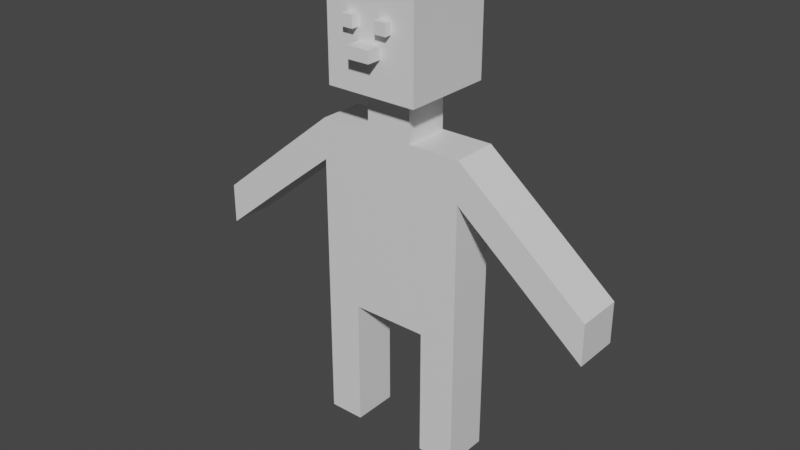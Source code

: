 # Source: StickFigurePrototyping.blend  (saved by Blender 2.91.10; exported with 4.5.12 LTS)
import bpy
from mathutils import Matrix  # noqa: F401  (used for matrix-valued properties, if any)

bpy.ops.wm.read_factory_settings(use_empty=True)
scene = bpy.context.scene
scene.name = 'Scene'

# ---- collections
col_collection = bpy.data.collections.new('Collection'); scene.collection.children.link(col_collection)

# ---- materials (node trees are filled in below, after node groups)
mat_material = bpy.data.materials.new('Material')
mat_material.alpha_threshold = 0.0
mat_material.use_transparent_shadow = False
mat_material.line_color = (0.0, 0.0, 0.0, 1.0)

# ---- material node trees
mat_material.use_nodes = True; mat_material.node_tree.nodes.clear()
_N = mat_material.node_tree.nodes; _L = mat_material.node_tree.links
n0 = _N.new('ShaderNodeOutputMaterial'); n0.name = 'Material Output'; n0.location = (300, 300)
n1 = _N.new('ShaderNodeBsdfPrincipled'); n1.name = 'Principled BSDF'; n1.location = (10, 300)
n1.distribution = 'GGX'
n1.subsurface_method = 'BURLEY'
n1.inputs[2].default_value = 0.4
n1.inputs[3].default_value = 1.45
n1.inputs[27].default_value = (0.0, 0.0, 0.0, 1.0)
n1.inputs[28].default_value = 1.0
_L.new(n1.outputs[0], n0.inputs[0])
n0.is_active_output = True

# ---- world
world_world = bpy.data.worlds.new('World'); scene.world = world_world
world_world.use_nodes = True; world_world.node_tree.nodes.clear()
_N = world_world.node_tree.nodes; _L = world_world.node_tree.links
n0 = _N.new('ShaderNodeOutputWorld'); n0.name = 'World Output'; n0.location = (300, 300)
n1 = _N.new('ShaderNodeBackground'); n1.name = 'Background'; n1.location = (10, 300)
n1.inputs[0].default_value = (0.05088, 0.05088, 0.05088, 1.0)
_L.new(n1.outputs[0], n0.inputs[0])
n0.is_active_output = True
world_world.color = (0.05088, 0.05088, 0.05088)
world_world.use_sun_shadow = False
world_world.sun_shadow_jitter_overblur = 0.0

# ---- meshes
me_cube = bpy.data.meshes.new('Cube')
me_cube.from_pydata([(-0.3329, 0.3329, 3.275), (-0.3329, 0.3329, 2.609), (-0.3329, -0.3329, 3.275), (-0.3329, -0.3329, 2.609), (-0.3329, 0.3329, 2.942), (-0.3329, -0.3329, 2.942), (-0.3329, -0.1665, 2.609), (-0.1665, -0.3329, 3.275), (-0.1665, 0.3329, 2.609), (-0.1665, -0.3329, 2.609), (-0.3329, 0.1665, 2.609), (-0.3329, 0.3329, 3.108), (-0.3329, -0.1665, 3.275), (-0.1665, 0.3329, 2.942), (-0.1665, -0.3329, 2.942), (-0.1665, -0.1665, 3.275), (-0.1665, 0.1665, 3.275), (-0.1665, -0.3329, 2.775), (-0.1665, 0.1665, 2.609), (-0.1665, -0.1665, 2.609), (-0.1665, 0.3329, 3.108), (-0.1665, 0.3329, 2.775), (-0.3329, 0.1665, 2.775), (-0.1665, 0.1665, 2.132), (-0.1665, -0.1665, 2.132), (-0.1665, -0.1665, 2.291), (-0.1665, -0.1665, 2.45), (-0.1665, 0.1665, 2.45), (-0.1665, 0.1665, 2.291), (-0.5421, -0.1665, 1.998), (-0.5421, -0.1665, 2.291), (-0.1665, 0.1665, 0.9605), (-0.1665, -0.1665, 0.9605), (-0.5421, 0.1665, 0.9605), (-0.9499, -0.1665, 1.96), (-1.48, 0.1665, 1.233), (-0.2816, 0.1665, 2.291), (-0.2816, -0.1665, 2.132), (-0.2816, 0.1665, 2.132), (-0.2816, 0.1665, 0.9605), (-0.5421, 0.1665, 0.01715), (-0.5421, -0.1665, 0.01715), (-0.2816, 0.1665, 0.01715), (-0.3329, -7.938e-08, 2.609), (-0.3329, -7.938e-08, 3.275), (-0.3329, -7.938e-08, 2.942), (-0.3329, -0.3329, 2.775), (-0.3329, 0.3329, 2.775), (-0.1665, 0.3329, 3.275), (-0.3329, -0.3329, 3.108), (-0.3329, 0.1665, 3.275), (-0.3329, -0.1665, 2.942), (-0.3329, 0.1665, 2.942), (-0.3329, -7.938e-08, 2.775), (-0.3329, -7.938e-08, 3.108), (-0.1665, -5.953e-08, 2.609), (-0.1665, -5.953e-08, 3.275), (-0.1665, -0.3329, 3.108), (-0.3329, 0.1665, 3.108), (-0.3329, -0.1665, 2.775), (-0.3329, -0.1665, 3.108), (-0.1665, -5.953e-08, 2.45), (-0.1665, -5.953e-08, 2.291), (-0.5421, -7.938e-08, 1.998), (-0.5421, 0.1665, 1.998), (-0.5421, 0.1665, 2.291), (-0.5421, -7.938e-08, 2.291), (-0.1665, -5.953e-08, 0.9605), (-0.5421, -7.938e-08, 0.9605), (-0.5421, -0.1665, 0.9605), (-0.9499, -7.938e-08, 1.96), (-0.9499, -7.938e-08, 1.668), (-0.9499, -0.1665, 1.668), (-0.9499, 0.1665, 1.96), (-0.9499, 0.1665, 1.668), (-1.48, -1.588e-07, 1.233), (-1.48, -0.1665, 1.233), (-1.48, 0.1665, 1.525), (-1.48, -1.588e-07, 1.525), (-1.48, -0.1665, 1.525), (-0.2816, -7.938e-08, 2.291), (-0.2816, -0.1665, 2.291), (-0.2816, -0.1665, 0.9605), (-0.2816, -7.938e-08, 0.9605), (-0.5421, -7.938e-08, 0.01715), (-0.2816, -0.1665, 0.01715), (-0.2816, -7.938e-08, 0.01715), (0.3329, 0.3329, 3.275), (0.3329, 0.3329, 2.609), (0.3329, -0.3329, 2.609), (-3.969e-08, -0.3329, 2.609), (0.3329, 0.3329, 2.942), (0.3329, -0.3329, 2.942), (-7.938e-08, 0.3329, 3.275), (-5.953e-08, 0.1665, 2.291), (0.3329, -0.3329, 2.775), (0.1665, -0.3329, 3.275), (0.3329, 0.1665, 2.609), (0.3329, 0.3329, 3.108), (0.3329, -0.3329, 3.108), (0.3329, -0.1665, 3.275), (0.3329, 0.1665, 2.942), (0.3329, -0.1665, 2.942), (-7.938e-08, 0.3329, 3.108), (-4.961e-08, -0.1665, 2.609), (-5.953e-08, 0.1665, 2.609), (-3.969e-08, -0.3329, 2.775), (0.1665, 0.1665, 3.275), (0.3329, 0.1665, 3.108), (-4.961e-08, -0.1665, 2.132), (0.1665, 0.1665, 2.132), (0.1665, -0.1665, 2.132), (-5.953e-08, 0.1665, 2.45), (0.1665, -0.1665, 2.291), (0.1665, -0.1665, 2.45), (-4.961e-08, -0.1665, 2.291), (-4.961e-08, -0.1665, 2.45), (0.1665, 0.1665, 2.291), (0.5421, 0.1665, 1.998), (0.5421, -0.1665, 2.291), (-4.961e-08, -0.1665, 0.9605), (-5.953e-08, 0.1665, 0.9605), (0.1665, -0.1665, 0.9605), (0.9499, 0.1665, 1.96), (0.9499, 0.1665, 1.668), (0.9499, -0.1665, 1.96), (1.48, 0.1665, 1.233), (1.48, -0.1665, 1.233), (1.48, -0.1665, 1.525), (1.48, 0.1665, 1.525), (0.2724, -0.1665, 2.291), (0.2724, 0.1665, 2.291), (0.2724, -0.1665, 0.9605), (0.2724, -0.1665, 0.01715), (0.3329, -0.3329, 3.275), (-7.938e-08, 0.3329, 2.609), (0.3329, -3.969e-08, 2.609), (-3.969e-08, -0.3329, 3.275), (0.3329, -3.969e-08, 3.275), (0.3329, -3.969e-08, 2.942), (-3.969e-08, -0.3329, 2.942), (-7.938e-08, 0.3329, 2.942), (-5.382e-08, -5.382e-08, 3.275), (0.3329, 0.3329, 2.775), (0.1665, 0.3329, 3.275), (0.1665, -0.3329, 2.609), (0.1665, 0.3329, 2.609), (0.3329, -0.1665, 2.609), (0.3329, 0.1665, 3.275), (0.3329, -3.969e-08, 2.775), (0.3329, -3.969e-08, 3.108), (0.1665, -0.3329, 2.942), (-3.969e-08, -0.3329, 3.108), (0.1665, -4.961e-08, 2.609), (0.1665, 0.3329, 2.942), (-7.938e-08, 0.3329, 2.775), (0.1665, -4.961e-08, 3.275), (-4.961e-08, -0.1665, 3.275), (-5.953e-08, 0.1665, 3.275), (0.1665, -0.1665, 3.275), (0.1665, 0.3329, 2.775), (0.1665, -0.1665, 2.609), (0.1665, 0.1665, 2.609), (0.1665, -0.3329, 3.108), (0.1665, -0.3329, 2.775), (0.3329, 0.1665, 2.775), (0.3329, -0.1665, 2.775), (0.3329, -0.1665, 3.108), (0.1665, 0.3329, 3.108), (-5.382e-08, -5.382e-08, 2.132), (-5.953e-08, 0.1665, 2.132), (0.1665, 0.1665, 2.45), (0.1665, -4.961e-08, 2.45), (0.1665, -4.961e-08, 2.291), (0.5421, -3.969e-08, 1.998), (0.5421, -0.1665, 1.998), (0.5421, 0.1665, 2.291), (0.5421, -3.969e-08, 2.291), (-5.382e-08, -5.382e-08, 0.9605), (0.1665, -4.961e-08, 0.9605), (0.1665, 0.1665, 0.9605), (0.5421, -3.969e-08, 0.9605), (0.5421, -0.1665, 0.9605), (0.5421, 0.1665, 0.9605), (0.9499, -0.1665, 1.668), (0.9499, 0.0, 1.96), (0.9499, 0.0, 1.668), (1.48, 0.0, 1.233), (1.48, 0.0, 1.525), (0.2724, -3.969e-08, 2.291), (0.2724, 0.1665, 2.132), (0.2724, -0.1665, 2.132), (0.2724, 0.1665, 0.9605), (0.2724, -3.969e-08, 0.9605), (0.5421, -3.969e-08, 0.01715), (0.5421, -0.1665, 0.01715), (0.5421, 0.1665, 0.01715), (0.2724, 0.1665, 0.01715), (0.2724, -3.969e-08, 0.01715), (-0.08621, -0.3329, 2.609), (-0.08621, -5.678e-08, 3.275), (-0.08621, -0.3329, 2.775), (-0.08621, 0.1665, 2.609), (-0.08621, -0.1665, 2.609), (-0.08621, 0.3329, 3.108), (-0.08621, -0.1665, 2.132), (-0.08621, 0.1665, 2.45), (-0.08621, 0.1665, 2.291), (-0.08621, -0.1665, 2.45), (-0.08621, -0.1665, 2.291), (-0.08621, -5.678e-08, 0.9605), (-0.08621, 0.1665, 0.9605), (-0.08621, -0.1665, 0.9605), (-0.08621, -0.3329, 3.108), (-0.08621, 0.3329, 3.275), (-0.08621, 0.3329, 2.942), (-0.08621, -0.3329, 3.275), (-0.08621, 0.3329, 2.609), (-0.08621, -0.3329, 2.942), (-0.08621, -0.1665, 3.275), (-0.08621, 0.1665, 3.275), (-0.08621, 0.3329, 2.775), (-0.08621, 0.1665, 2.132), (0.08323, -5.171e-08, 3.275), (0.08323, -0.1665, 2.132), (0.08323, 0.1665, 2.291), (0.08323, -0.1665, 2.45), (0.08323, -0.1665, 2.291), (0.08323, -5.171e-08, 0.9605), (0.08323, -0.1665, 0.9605), (0.08323, 0.3329, 2.609), (0.08323, -0.3329, 2.942), (0.08323, 0.3329, 2.942), (0.08323, -0.1665, 3.275), (0.08323, 0.3329, 2.775), (0.08323, -0.3329, 3.108), (0.08323, -0.3329, 2.609), (0.08323, 0.3329, 3.275), (0.08323, -0.3329, 3.275), (0.08323, 0.1665, 3.275), (0.08323, -0.3329, 2.775), (0.08323, 0.1665, 2.609), (0.08323, -0.1665, 2.609), (0.08323, 0.3329, 3.108), (0.08323, 0.1665, 2.132), (0.08323, 0.1665, 2.45), (0.08323, 0.1665, 0.9605), (-0.3329, 0.3329, 3.025), (-0.3329, -7.938e-08, 3.025), (-0.1665, 0.3329, 3.025), (-3.969e-08, -0.3329, 3.025), (-0.3329, 0.1665, 3.025), (-0.3329, -0.1665, 3.025), (0.3329, 0.3329, 3.025), (0.3329, -0.3329, 3.025), (0.3329, -3.969e-08, 3.025), (0.3329, 0.1665, 3.025), (0.1665, -0.3329, 3.025), (0.1665, 0.3329, 3.025), (-0.3329, -0.3329, 3.025), (-7.938e-08, 0.3329, 3.025), (-0.1665, -0.3329, 3.025), (0.3329, -0.1665, 3.025), (-0.08621, -0.3329, 3.025), (-0.08621, 0.3329, 3.025), (0.08323, -0.3329, 3.025), (0.08323, 0.3329, 3.025), (-0.3329, -7.938e-08, 2.859), (-0.1665, -0.3329, 2.859), (-0.1665, 0.3329, 2.859), (-7.938e-08, 0.3329, 2.859), (-0.3329, -0.1665, 2.859), (0.3329, -0.3329, 2.859), (0.3329, -3.969e-08, 2.859), (0.1665, 0.3329, 2.859), (0.1665, -0.3329, 2.859), (-0.3329, 0.3329, 2.859), (-0.3329, -0.3329, 2.859), (-3.969e-08, -0.3329, 2.859), (-0.3329, 0.1665, 2.859), (0.3329, 0.3329, 2.859), (0.3329, -0.1665, 2.859), (0.3329, 0.1665, 2.859), (-0.08621, -0.3329, 2.859), (-0.08621, 0.3329, 2.859), (0.08323, 0.3329, 2.859), (0.08323, -0.3329, 2.859), (-0.1665, -0.3329, 3.108), (0.1665, -0.3329, 3.108), (-0.08621, -0.3329, 3.108), (0.08323, -0.3329, 3.108), (0.1665, -0.3329, 3.025), (-0.1665, -0.3329, 3.025), (-0.08621, -0.3329, 3.025), (0.08323, -0.3329, 3.025), (-0.1665, -0.3873, 3.108), (0.1665, -0.3873, 3.108), (-0.08621, -0.3873, 3.108), (0.08323, -0.3873, 3.108), (0.1665, -0.3873, 3.025), (-0.1665, -0.3873, 3.025), (-0.08621, -0.3873, 3.025), (0.08323, -0.3873, 3.025), (-3.969e-08, -0.442, 2.942), (-0.08621, -0.442, 2.942), (0.08323, -0.442, 2.942), (-3.969e-08, -0.442, 2.859), (-0.08621, -0.442, 2.859), (0.08323, -0.442, 2.859)], [], [(57, 7, 2, 49), (58, 50, 0, 11), (279, 52, 4, 276), (60, 12, 44, 54), (284, 215, 141, 270), (204, 214, 93, 103), (202, 217, 135, 105), (268, 14, 5, 277), (220, 200, 142, 158), (219, 216, 137, 157), (200, 219, 157, 142), (44, 12, 15, 56), (12, 2, 7, 15), (214, 220, 158, 93), (0, 50, 16, 48), (50, 44, 56, 16), (9, 17, 46, 3), (199, 201, 17, 9), (283, 218, 14, 268), (209, 25, 24, 205), (43, 10, 18, 55), (10, 1, 8, 18), (199, 203, 104, 90), (3, 6, 19, 9), (6, 43, 55, 19), (264, 204, 103, 260), (247, 11, 20, 249), (11, 0, 48, 20), (217, 221, 155, 135), (1, 47, 21, 8), (276, 4, 13, 269), (259, 49, 60, 252), (49, 2, 12, 60), (6, 59, 53, 43), (3, 46, 59, 6), (277, 5, 51, 271), (10, 22, 47, 1), (43, 53, 22, 10), (267, 45, 52, 279), (251, 58, 11, 247), (80, 36, 65, 66), (261, 57, 49, 259), (235, 265, 294, 290), (213, 216, 7, 57), (37, 29, 69, 82), (205, 24, 32, 212), (81, 80, 66, 30), (207, 94, 170, 222), (202, 105, 112, 206), (206, 112, 94, 207), (55, 18, 27, 61), (61, 27, 28, 62), (19, 55, 61, 26), (26, 61, 62, 25), (203, 19, 26, 208), (208, 26, 25, 209), (29, 30, 34, 72), (30, 66, 70, 34), (37, 81, 30, 29), (36, 38, 64, 65), (29, 63, 68, 69), (212, 210, 178, 120), (210, 211, 121, 178), (33, 39, 42, 40), (68, 33, 40, 84), (222, 170, 121, 211), (63, 64, 33, 68), (38, 23, 31, 39), (63, 29, 72, 71), (66, 65, 73, 70), (65, 64, 74, 73), (64, 63, 71, 74), (72, 34, 79, 76), (34, 70, 78, 79), (78, 77, 35, 75), (71, 72, 76, 75), (70, 73, 77, 78), (73, 74, 35, 77), (74, 71, 75, 35), (64, 38, 39, 33), (31, 67, 83, 39), (67, 32, 82, 83), (28, 23, 38, 36), (24, 25, 81, 37), (25, 62, 80, 81), (24, 37, 82, 32), (62, 28, 36, 80), (86, 85, 41, 84), (42, 86, 84, 40), (39, 83, 86, 42), (69, 68, 84, 41), (82, 69, 41, 85), (58, 54, 44, 50), (251, 248, 54, 58), (267, 271, 51, 45), (248, 252, 60, 54), (78, 75, 76, 79), (82, 85, 86, 83), (163, 99, 134, 96), (108, 98, 87, 148), (282, 280, 91, 101), (281, 273, 139, 102), (167, 150, 138, 100), (243, 103, 93, 237), (241, 105, 135, 230), (275, 272, 92, 151), (239, 158, 142, 223), (233, 157, 137, 238), (138, 156, 159, 100), (100, 159, 96, 134), (237, 93, 158, 239), (87, 144, 107, 148), (148, 107, 156, 138), (145, 89, 95, 164), (236, 145, 164, 240), (286, 275, 151, 231), (227, 224, 111, 113), (136, 153, 162, 97), (97, 162, 146, 88), (236, 90, 104, 242), (89, 145, 161, 147), (266, 260, 103, 243), (253, 258, 168, 98), (98, 168, 144, 87), (88, 146, 160, 143), (280, 274, 154, 91), (262, 255, 150, 167), (254, 262, 167, 99), (99, 167, 100, 134), (89, 147, 166, 95), (272, 281, 102, 92), (97, 88, 143, 165), (136, 97, 165, 149), (273, 282, 101, 139), (256, 253, 98, 108), (255, 256, 108, 150), (150, 108, 148, 138), (189, 177, 176, 131), (257, 254, 99, 163), (235, 163, 96, 238), (191, 132, 182, 175), (224, 229, 122, 111), (130, 119, 177, 189), (225, 244, 170, 94), (241, 245, 112, 105), (245, 225, 94, 112), (172, 173, 117, 171), (161, 114, 172, 153), (114, 113, 173, 172), (242, 226, 114, 161), (226, 227, 113, 114), (175, 184, 125, 119), (119, 125, 185, 177), (191, 175, 119, 130), (131, 176, 118, 190), (169, 178, 120, 109), (229, 120, 178, 228), (228, 178, 121, 246), (244, 246, 121, 170), (170, 121, 178, 169), (174, 181, 183, 118), (190, 192, 180, 110), (174, 186, 184, 175), (177, 185, 123, 176), (176, 123, 124, 118), (118, 124, 186, 174), (184, 127, 128, 125), (125, 128, 188, 185), (128, 127, 187, 188), (188, 187, 126, 129), (186, 187, 127, 184), (185, 188, 129, 123), (123, 129, 126, 124), (124, 126, 187, 186), (118, 183, 192, 190), (179, 193, 132, 122), (117, 131, 190, 110), (111, 191, 130, 113), (113, 130, 189, 173), (111, 122, 132, 191), (173, 189, 131, 117), (198, 194, 195, 133), (132, 133, 195, 182), (193, 198, 133, 132), (233, 223, 142, 157), (230, 234, 160, 146), (285, 232, 154, 274), (136, 147, 161, 153), (265, 235, 152, 250), (136, 149, 166, 147), (162, 153, 172, 171), (181, 182, 195, 194), (174, 175, 182, 181), (179, 180, 192, 193), (198, 197, 196, 194), (183, 181, 194, 196), (192, 183, 196, 197), (193, 192, 197, 198), (23, 222, 211, 31), (67, 31, 211, 210), (32, 67, 210, 212), (116, 208, 209, 115), (104, 203, 208, 116), (27, 206, 207, 28), (18, 202, 206, 27), (28, 207, 222, 23), (109, 205, 212, 120), (152, 137, 216, 213), (250, 152, 213, 263), (8, 21, 221, 217), (249, 20, 204, 264), (9, 19, 203, 199), (115, 209, 205, 109), (140, 218, 304, 303), (90, 106, 201, 199), (48, 16, 220, 214), (56, 15, 219, 200), (15, 7, 216, 219), (16, 56, 200, 220), (18, 8, 217, 202), (20, 48, 214, 204), (269, 13, 215, 284), (213, 57, 287, 289), (270, 141, 232, 285), (135, 155, 234, 230), (159, 156, 223, 233), (110, 180, 246, 244), (179, 228, 246, 180), (122, 229, 228, 179), (116, 115, 227, 226), (104, 116, 226, 242), (171, 117, 225, 245), (162, 171, 245, 241), (117, 110, 244, 225), (109, 120, 229, 224), (152, 235, 238, 137), (258, 266, 243, 168), (145, 236, 242, 161), (115, 109, 224, 227), (286, 231, 305, 308), (90, 236, 240, 106), (144, 237, 239, 107), (159, 233, 238, 96), (107, 239, 223, 156), (162, 241, 230, 146), (168, 243, 237, 144), (154, 232, 266, 258), (151, 257, 265, 231), (13, 249, 264, 215), (140, 250, 263, 218), (231, 265, 250, 140), (151, 92, 254, 257), (139, 101, 256, 255), (101, 91, 253, 256), (92, 102, 262, 254), (102, 139, 255, 262), (91, 154, 258, 253), (232, 141, 260, 266), (45, 51, 252, 248), (52, 45, 248, 251), (218, 263, 261, 14), (14, 261, 259, 5), (52, 251, 247, 4), (5, 259, 252, 51), (4, 247, 249, 13), (215, 264, 260, 141), (106, 240, 286, 278), (155, 270, 285, 234), (21, 269, 284, 221), (106, 278, 283, 201), (234, 285, 274, 160), (149, 165, 282, 273), (95, 166, 281, 272), (143, 160, 274, 280), (240, 164, 275, 286), (164, 95, 272, 275), (166, 149, 273, 281), (165, 143, 280, 282), (53, 59, 271, 267), (53, 267, 279, 22), (46, 277, 271, 59), (47, 276, 269, 21), (201, 283, 268, 17), (17, 268, 277, 46), (221, 284, 270, 155), (22, 279, 276, 47), (288, 290, 298, 296), (287, 292, 300, 295), (263, 213, 289, 293), (57, 261, 292, 287), (261, 263, 293, 292), (265, 257, 291, 294), (257, 163, 288, 291), (163, 235, 290, 288), (301, 297, 295, 300), (299, 296, 298, 302), (294, 291, 299, 302), (293, 289, 297, 301), (291, 288, 296, 299), (289, 287, 295, 297), (292, 293, 301, 300), (290, 294, 302, 298), (306, 303, 304, 307), (306, 308, 305, 303), (278, 286, 308, 306), (231, 140, 303, 305), (218, 283, 307, 304), (283, 278, 306, 307)])
_uv = me_cube.uv_layers.new(name='UVMap')
_uv.uv.foreach_set('vector', [0.5625, 0.1875, 0.625, 0.1875, 0.625, 0.25, 0.5625, 0.25, 0.5625, 0.4375, 0.625, 0.4375, 0.625, 0.5, 0.5625, 0.5, 0.4688, 0.4375, 0.5, 0.4375, 0.5, 0.5, 0.4688, 0.5, 0.5625, 0.3125, 0.625, 0.3125, 0.625, 0.375, 0.5625, 0.375, 0.4688, 0.5926, 0.5, 0.5926, 0.5, 0.625, 0.4688, 0.625, 0.5625, 0.5926, 0.625, 0.5926, 0.625, 0.625, 0.5625, 0.625, 0.3125, 0.5926, 0.375, 0.5926, 0.375, 0.625, 0.3125, 0.625, 0.4688, 0.1875, 0.5, 0.1875, 0.5, 0.25, 0.4688, 0.25, 0.6875, 0.5926, 0.75, 0.5926, 0.75, 0.625, 0.6875, 0.625, 0.8125, 0.5926, 0.875, 0.5926, 0.875, 0.625, 0.8125, 0.625, 0.75, 0.5926, 0.8125, 0.5926, 0.8125, 0.625, 0.75, 0.625, 0.75, 0.5, 0.8125, 0.5, 0.8125, 0.5625, 0.75, 0.5625, 0.8125, 0.5, 0.875, 0.5, 0.875, 0.5625, 0.8125, 0.5625, 0.625, 0.5926, 0.6875, 0.5926, 0.6875, 0.625, 0.625, 0.625, 0.625, 0.5, 0.6875, 0.5, 0.6875, 0.5625, 0.625, 0.5625, 0.6875, 0.5, 0.75, 0.5, 0.75, 0.5625, 0.6875, 0.5625, 0.375, 0.1875, 0.4375, 0.1875, 0.4375, 0.25, 0.375, 0.25, 0.375, 0.1574, 0.4375, 0.1574, 0.4375, 0.1875, 0.375, 0.1875, 0.4688, 0.1574, 0.5, 0.1574, 0.5, 0.1875, 0.4688, 0.1875, 0.1875, 0.5926, 0.1875, 0.5625, 0.1875, 0.5625, 0.1875, 0.5926, 0.25, 0.5, 0.3125, 0.5, 0.3125, 0.5625, 0.25, 0.5625, 0.3125, 0.5, 0.375, 0.5, 0.375, 0.5625, 0.3125, 0.5625, 0.125, 0.5926, 0.1875, 0.5926, 0.1875, 0.625, 0.125, 0.625, 0.125, 0.5, 0.1875, 0.5, 0.1875, 0.5625, 0.125, 0.5625, 0.1875, 0.5, 0.25, 0.5, 0.25, 0.5625, 0.1875, 0.5625, 0.5312, 0.5926, 0.5625, 0.5926, 0.5625, 0.625, 0.5312, 0.625, 0.5312, 0.5, 0.5625, 0.5, 0.5625, 0.5625, 0.5312, 0.5625, 0.5625, 0.5, 0.625, 0.5, 0.625, 0.5625, 0.5625, 0.5625, 0.375, 0.5926, 0.4375, 0.5926, 0.4375, 0.625, 0.375, 0.625, 0.375, 0.5, 0.4375, 0.5, 0.4375, 0.5625, 0.375, 0.5625, 0.4688, 0.5, 0.5, 0.5, 0.5, 0.5625, 0.4688, 0.5625, 0.5312, 0.25, 0.5625, 0.25, 0.5625, 0.3125, 0.5312, 0.3125, 0.5625, 0.25, 0.625, 0.25, 0.625, 0.3125, 0.5625, 0.3125, 0.375, 0.3125, 0.4375, 0.3125, 0.4375, 0.375, 0.375, 0.375, 0.375, 0.25, 0.4375, 0.25, 0.4375, 0.3125, 0.375, 0.3125, 0.4688, 0.25, 0.5, 0.25, 0.5, 0.3125, 0.4688, 0.3125, 0.375, 0.4375, 0.4375, 0.4375, 0.4375, 0.5, 0.375, 0.5, 0.375, 0.375, 0.4375, 0.375, 0.4375, 0.4375, 0.375, 0.4375, 0.4688, 0.375, 0.5, 0.375, 0.5, 0.4375, 0.4688, 0.4375, 0.5312, 0.4375, 0.5625, 0.4375, 0.5625, 0.5, 0.5312, 0.5, 0.25, 0.5625, 0.3125, 0.5625, 0.3125, 0.5625, 0.25, 0.5625, 0.5312, 0.1875, 0.5625, 0.1875, 0.5625, 0.25, 0.5312, 0.25, 0.5625, 0.5938, 0.5312, 0.5938, 0.5312, 0.5938, 0.5625, 0.5938, 0.5625, 0.1574, 0.625, 0.1574, 0.625, 0.1875, 0.5625, 0.1875, 0.1875, 0.5625, 0.1875, 0.5625, 0.1875, 0.5625, 0.1875, 0.5625, 0.1875, 0.5926, 0.1875, 0.5625, 0.1875, 0.5625, 0.1875, 0.5926, 0.1875, 0.5625, 0.25, 0.5625, 0.25, 0.5625, 0.1875, 0.5625, 0.3125, 0.5926, 0.3125, 0.625, 0.3125, 0.625, 0.3125, 0.5926, 0.3125, 0.5926, 0.3125, 0.625, 0.3125, 0.625, 0.3125, 0.5926, 0.3125, 0.5926, 0.3125, 0.625, 0.3125, 0.625, 0.3125, 0.5926, 0.25, 0.5625, 0.3125, 0.5625, 0.3125, 0.5625, 0.25, 0.5625, 0.25, 0.5625, 0.3125, 0.5625, 0.3125, 0.5625, 0.25, 0.5625, 0.1875, 0.5625, 0.25, 0.5625, 0.25, 0.5625, 0.1875, 0.5625, 0.1875, 0.5625, 0.25, 0.5625, 0.25, 0.5625, 0.1875, 0.5625, 0.1875, 0.5926, 0.1875, 0.5625, 0.1875, 0.5625, 0.1875, 0.5926, 0.1875, 0.5926, 0.1875, 0.5625, 0.1875, 0.5625, 0.1875, 0.5926, 0.1875, 0.5625, 0.1875, 0.5625, 0.1875, 0.5625, 0.1875, 0.5625, 0.1875, 0.5625, 0.25, 0.5625, 0.25, 0.5625, 0.1875, 0.5625, 0.1875, 0.5625, 0.1875, 0.5625, 0.1875, 0.5625, 0.1875, 0.5625, 0.3125, 0.5625, 0.3125, 0.5625, 0.3125, 0.5625, 0.3125, 0.5625, 0.1875, 0.5625, 0.25, 0.5625, 0.25, 0.5625, 0.1875, 0.5625, 0.1875, 0.5926, 0.25, 0.5926, 0.25, 0.625, 0.1875, 0.625, 0.25, 0.5926, 0.3125, 0.5926, 0.3125, 0.625, 0.25, 0.625, 0.3125, 0.5625, 0.3125, 0.5625, 0.3125, 0.5625, 0.3125, 0.5625, 0.25, 0.5625, 0.3125, 0.5625, 0.3125, 0.5625, 0.25, 0.5625, 0.3125, 0.5926, 0.3125, 0.625, 0.3125, 0.625, 0.3125, 0.5926, 0.25, 0.5625, 0.3125, 0.5625, 0.3125, 0.5625, 0.25, 0.5625, 0.3125, 0.5625, 0.3125, 0.5625, 0.3125, 0.5625, 0.3125, 0.5625, 0.25, 0.5625, 0.1875, 0.5625, 0.1875, 0.5625, 0.25, 0.5625, 0.25, 0.5625, 0.3125, 0.5625, 0.3125, 0.5625, 0.25, 0.5625, 0.3125, 0.5625, 0.3125, 0.5625, 0.3125, 0.5625, 0.3125, 0.5625, 0.3125, 0.5625, 0.25, 0.5625, 0.25, 0.5625, 0.3125, 0.5625, 0.1875, 0.5625, 0.1875, 0.5625, 0.1875, 0.5625, 0.1875, 0.5625, 0.1875, 0.5625, 0.25, 0.5625, 0.25, 0.5625, 0.1875, 0.5625, 0.25, 0.5625, 0.3125, 0.5625, 0.3125, 0.5625, 0.25, 0.5625, 0.25, 0.5625, 0.1875, 0.5625, 0.1875, 0.5625, 0.25, 0.5625, 0.25, 0.5625, 0.3125, 0.5625, 0.3125, 0.5625, 0.25, 0.5625, 0.3125, 0.5625, 0.3125, 0.5625, 0.3125, 0.5625, 0.3125, 0.5625, 0.3125, 0.5625, 0.25, 0.5625, 0.25, 0.5625, 0.3125, 0.5625, 0.3125, 0.5625, 0.3125, 0.5625, 0.3125, 0.5625, 0.3125, 0.5625, 0.3125, 0.5625, 0.25, 0.5625, 0.25, 0.5625, 0.3125, 0.5625, 0.25, 0.5625, 0.1875, 0.5625, 0.1875, 0.5625, 0.25, 0.5625, 0.3125, 0.5625, 0.3125, 0.5625, 0.3125, 0.5625, 0.3125, 0.5625, 0.1875, 0.5625, 0.1875, 0.5625, 0.1875, 0.5625, 0.1875, 0.5625, 0.1875, 0.5625, 0.25, 0.5625, 0.25, 0.5625, 0.1875, 0.5625, 0.1875, 0.5625, 0.1875, 0.5625, 0.1875, 0.5625, 0.1875, 0.5625, 0.25, 0.5625, 0.3125, 0.5625, 0.3125, 0.5625, 0.25, 0.5625, 0.25, 0.5625, 0.1875, 0.5625, 0.1875, 0.5625, 0.25, 0.5625, 0.3125, 0.5625, 0.25, 0.5625, 0.25, 0.5625, 0.3125, 0.5625, 0.3125, 0.5625, 0.25, 0.5625, 0.25, 0.5625, 0.3125, 0.5625, 0.1875, 0.5625, 0.25, 0.5625, 0.25, 0.5625, 0.1875, 0.5625, 0.1875, 0.5625, 0.1875, 0.5625, 0.1875, 0.5625, 0.1875, 0.5625, 0.5625, 0.3125, 0.5625, 0.375, 0.625, 0.375, 0.625, 0.3125, 0.5312, 0.3125, 0.5312, 0.375, 0.5625, 0.375, 0.5625, 0.3125, 0.4688, 0.375, 0.4688, 0.4375, 0.5, 0.4375, 0.5, 0.375, 0.5312, 0.375, 0.5312, 0.4375, 0.5625, 0.4375, 0.5625, 0.375, 0.25, 0.5625, 0.25, 0.5625, 0.3125, 0.5625, 0.3125, 0.5625, 0.3125, 0.5625, 0.3125, 0.5625, 0.25, 0.5625, 0.25, 0.5625, 0.5625, 0.1875, 0.5625, 0.25, 0.625, 0.25, 0.625, 0.1875, 0.5625, 0.4375, 0.5625, 0.5, 0.625, 0.5, 0.625, 0.4375, 0.4688, 0.4375, 0.4688, 0.5, 0.5, 0.5, 0.5, 0.4375, 0.4688, 0.3125, 0.4688, 0.375, 0.5, 0.375, 0.5, 0.3125, 0.5625, 0.3125, 0.5625, 0.375, 0.625, 0.375, 0.625, 0.3125, 0.5625, 0.5938, 0.5625, 0.625, 0.625, 0.625, 0.625, 0.5938, 0.3125, 0.5938, 0.3125, 0.625, 0.375, 0.625, 0.375, 0.5938, 0.4688, 0.1875, 0.4688, 0.25, 0.5, 0.25, 0.5, 0.1875, 0.6875, 0.5937, 0.6875, 0.625, 0.75, 0.625, 0.75, 0.5938, 0.8125, 0.5938, 0.8125, 0.625, 0.875, 0.625, 0.875, 0.5938, 0.75, 0.5, 0.75, 0.5625, 0.8125, 0.5625, 0.8125, 0.5, 0.8125, 0.5, 0.8125, 0.5625, 0.875, 0.5625, 0.875, 0.5, 0.625, 0.5938, 0.625, 0.625, 0.6875, 0.625, 0.6875, 0.5937, 0.625, 0.5, 0.625, 0.5625, 0.6875, 0.5625, 0.6875, 0.5, 0.6875, 0.5, 0.6875, 0.5625, 0.75, 0.5625, 0.75, 0.5, 0.375, 0.1875, 0.375, 0.25, 0.4375, 0.25, 0.4375, 0.1875, 0.375, 0.1562, 0.375, 0.1875, 0.4375, 0.1875, 0.4375, 0.1562, 0.4688, 0.1562, 0.4688, 0.1875, 0.5, 0.1875, 0.5, 0.1562, 0.1875, 0.5938, 0.1875, 0.5938, 0.1875, 0.5625, 0.1875, 0.5625, 0.25, 0.5, 0.25, 0.5625, 0.3125, 0.5625, 0.3125, 0.5, 0.3125, 0.5, 0.3125, 0.5625, 0.375, 0.5625, 0.375, 0.5, 0.125, 0.5938, 0.125, 0.625, 0.1875, 0.625, 0.1875, 0.5938, 0.125, 0.5, 0.125, 0.5625, 0.1875, 0.5625, 0.1875, 0.5, 0.5312, 0.5938, 0.5312, 0.625, 0.5625, 0.625, 0.5625, 0.5938, 0.5312, 0.5, 0.5312, 0.5625, 0.5625, 0.5625, 0.5625, 0.5, 0.5625, 0.5, 0.5625, 0.5625, 0.625, 0.5625, 0.625, 0.5, 0.375, 0.5, 0.375, 0.5625, 0.4375, 0.5625, 0.4375, 0.5, 0.4688, 0.5, 0.4688, 0.5625, 0.5, 0.5625, 0.5, 0.5, 0.5312, 0.3125, 0.5312, 0.375, 0.5625, 0.375, 0.5625, 0.3125, 0.5312, 0.25, 0.5312, 0.3125, 0.5625, 0.3125, 0.5625, 0.25, 0.5625, 0.25, 0.5625, 0.3125, 0.625, 0.3125, 0.625, 0.25, 0.375, 0.25, 0.375, 0.3125, 0.4375, 0.3125, 0.4375, 0.25, 0.4688, 0.25, 0.4688, 0.3125, 0.5, 0.3125, 0.5, 0.25, 0.375, 0.4375, 0.375, 0.5, 0.4375, 0.5, 0.4375, 0.4375, 0.375, 0.375, 0.375, 0.4375, 0.4375, 0.4375, 0.4375, 0.375, 0.4688, 0.375, 0.4688, 0.4375, 0.5, 0.4375, 0.5, 0.375, 0.5312, 0.4375, 0.5312, 0.5, 0.5625, 0.5, 0.5625, 0.4375, 0.5312, 0.375, 0.5312, 0.4375, 0.5625, 0.4375, 0.5625, 0.375, 0.5625, 0.375, 0.5625, 0.4375, 0.625, 0.4375, 0.625, 0.375, 0.25, 0.5625, 0.25, 0.5625, 0.3125, 0.5625, 0.3125, 0.5625, 0.5312, 0.1875, 0.5312, 0.25, 0.5625, 0.25, 0.5625, 0.1875, 0.5625, 0.1562, 0.5625, 0.1875, 0.625, 0.1875, 0.625, 0.1562, 0.1875, 0.5625, 0.1875, 0.5625, 0.1875, 0.5625, 0.1875, 0.5625, 0.1875, 0.5938, 0.1875, 0.5938, 0.1875, 0.5625, 0.1875, 0.5625, 0.1875, 0.5625, 0.1875, 0.5625, 0.25, 0.5625, 0.25, 0.5625, 0.3125, 0.5938, 0.3125, 0.5938, 0.3125, 0.625, 0.3125, 0.625, 0.3125, 0.5938, 0.3125, 0.5938, 0.3125, 0.625, 0.3125, 0.625, 0.3125, 0.5938, 0.3125, 0.5938, 0.3125, 0.625, 0.3125, 0.625, 0.25, 0.5625, 0.25, 0.5625, 0.3125, 0.5625, 0.3125, 0.5625, 0.1875, 0.5625, 0.1875, 0.5625, 0.25, 0.5625, 0.25, 0.5625, 0.1875, 0.5625, 0.1875, 0.5625, 0.25, 0.5625, 0.25, 0.5625, 0.1875, 0.5938, 0.1875, 0.5938, 0.1875, 0.5625, 0.1875, 0.5625, 0.1875, 0.5938, 0.1875, 0.5938, 0.1875, 0.5625, 0.1875, 0.5625, 0.1875, 0.5625, 0.1875, 0.5625, 0.1875, 0.5625, 0.1875, 0.5625, 0.1875, 0.5625, 0.1875, 0.5625, 0.25, 0.5625, 0.25, 0.5625, 0.1875, 0.5625, 0.1875, 0.5625, 0.1875, 0.5625, 0.1875, 0.5625, 0.3125, 0.5625, 0.3125, 0.5625, 0.3125, 0.5625, 0.3125, 0.5625, 0.0, 0.0, 0.0, 0.0, 0.0, 0.0, 0.0, 0.0, 0.1875, 0.5938, 0.1875, 0.625, 0.25, 0.625, 0.25, 0.5938, 0.25, 0.5938, 0.25, 0.625, 0.3125, 0.625, 0.3125, 0.5938, 0.3125, 0.5938, 0.3125, 0.5938, 0.3125, 0.625, 0.3125, 0.625, 0.0, 0.0, 0.0, 0.0, 0.0, 0.0, 0.0, 0.0, 0.25, 0.5625, 0.25, 0.5625, 0.3125, 0.5625, 0.3125, 0.5625, 0.3125, 0.5625, 0.3125, 0.5625, 0.3125, 0.5625, 0.3125, 0.5625, 0.25, 0.5625, 0.25, 0.5625, 0.1875, 0.5625, 0.1875, 0.5625, 0.25, 0.5625, 0.25, 0.5625, 0.3125, 0.5625, 0.3125, 0.5625, 0.3125, 0.5625, 0.3125, 0.5625, 0.3125, 0.5625, 0.3125, 0.5625, 0.3125, 0.5625, 0.3125, 0.5625, 0.25, 0.5625, 0.25, 0.5625, 0.1875, 0.5625, 0.1875, 0.5625, 0.1875, 0.5625, 0.1875, 0.5625, 0.1875, 0.5625, 0.1875, 0.5625, 0.25, 0.5625, 0.25, 0.5625, 0.1875, 0.5625, 0.1875, 0.5625, 0.25, 0.5625, 0.25, 0.5625, 0.25, 0.5625, 0.25, 0.5625, 0.3125, 0.5625, 0.3125, 0.5625, 0.25, 0.5625, 0.25, 0.5625, 0.1875, 0.5625, 0.1875, 0.5625, 0.25, 0.5625, 0.25, 0.5625, 0.3125, 0.5625, 0.3125, 0.5625, 0.3125, 0.5625, 0.3125, 0.5625, 0.3125, 0.5625, 0.3125, 0.5625, 0.3125, 0.5625, 0.3125, 0.5625, 0.25, 0.5625, 0.25, 0.5625, 0.3125, 0.5625, 0.3125, 0.5625, 0.3125, 0.5625, 0.3125, 0.5625, 0.25, 0.5625, 0.25, 0.5625, 0.1875, 0.5625, 0.1875, 0.5625, 0.3125, 0.5625, 0.3125, 0.5625, 0.3125, 0.5625, 0.3125, 0.5625, 0.1875, 0.5625, 0.1875, 0.5625, 0.1875, 0.5625, 0.1875, 0.5625, 0.1875, 0.5625, 0.1875, 0.5625, 0.25, 0.5625, 0.25, 0.5625, 0.1875, 0.5625, 0.1875, 0.5625, 0.1875, 0.5625, 0.1875, 0.5625, 0.25, 0.5625, 0.25, 0.5625, 0.3125, 0.5625, 0.3125, 0.5625, 0.25, 0.5625, 0.25, 0.5625, 0.1875, 0.5625, 0.1875, 0.5625, 0.1875, 0.5625, 0.1875, 0.5625, 0.1875, 0.5625, 0.1875, 0.5625, 0.25, 0.5625, 0.25, 0.5625, 0.1875, 0.5625, 0.1875, 0.5625, 0.6875, 0.5938, 0.75, 0.5938, 0.75, 0.625, 0.6875, 0.625, 0.375, 0.1562, 0.4375, 0.1562, 0.4375, 0.1875, 0.375, 0.1875, 0.4688, 0.1562, 0.5, 0.1562, 0.5, 0.1875, 0.4688, 0.1875, 0.25, 0.5, 0.3125, 0.5, 0.3125, 0.5625, 0.25, 0.5625, 0.5312, 0.5938, 0.5625, 0.5938, 0.5625, 0.625, 0.5312, 0.625, 0.375, 0.375, 0.4375, 0.375, 0.4375, 0.4375, 0.375, 0.4375, 0.1875, 0.5625, 0.25, 0.5625, 0.25, 0.5625, 0.1875, 0.5625, 0.25, 0.5625, 0.3125, 0.5625, 0.3125, 0.5625, 0.25, 0.5625, 0.25, 0.5625, 0.3125, 0.5625, 0.3125, 0.5625, 0.25, 0.5625, 0.25, 0.5625, 0.1875, 0.5625, 0.1875, 0.5625, 0.25, 0.5625, 0.25, 0.5625, 0.1875, 0.5625, 0.1875, 0.5625, 0.25, 0.5625, 0.1875, 0.5625, 0.25, 0.5625, 0.25, 0.5625, 0.1875, 0.5625, 0.1875, 0.5625, 0.1875, 0.5625, 0.1875, 0.5625, 0.1875, 0.5625, 0.25, 0.5625, 0.1875, 0.5625, 0.1875, 0.5625, 0.25, 0.5625, 0.3125, 0.5625, 0.3125, 0.5926, 0.3125, 0.5926, 0.3125, 0.5625, 0.25, 0.5625, 0.3125, 0.5625, 0.3125, 0.5926, 0.25, 0.5926, 0.1875, 0.5625, 0.25, 0.5625, 0.25, 0.5926, 0.1875, 0.5926, 0.1875, 0.625, 0.1875, 0.5926, 0.1875, 0.5926, 0.1875, 0.625, 0.1875, 0.625, 0.1875, 0.5926, 0.1875, 0.5926, 0.1875, 0.625, 0.3125, 0.5625, 0.3125, 0.5926, 0.3125, 0.5926, 0.3125, 0.5625, 0.3125, 0.5625, 0.3125, 0.5926, 0.3125, 0.5926, 0.3125, 0.5625, 0.3125, 0.5625, 0.3125, 0.5926, 0.3125, 0.5926, 0.3125, 0.5625, 0.1875, 0.625, 0.1875, 0.5926, 0.1875, 0.5926, 0.1875, 0.625, 0.5625, 0.125, 0.625, 0.125, 0.625, 0.1574, 0.5625, 0.1574, 0.5312, 0.125, 0.5625, 0.125, 0.5625, 0.1574, 0.5312, 0.1574, 0.375, 0.5625, 0.4375, 0.5625, 0.4375, 0.5926, 0.375, 0.5926, 0.5312, 0.5625, 0.5625, 0.5625, 0.5625, 0.5926, 0.5312, 0.5926, 0.125, 0.5625, 0.1875, 0.5625, 0.1875, 0.5926, 0.125, 0.5926, 0.1875, 0.625, 0.1875, 0.5926, 0.1875, 0.5926, 0.1875, 0.625, 0.5, 0.125, 0.5, 0.1574, 0.5, 0.1574, 0.5, 0.125, 0.375, 0.125, 0.4375, 0.125, 0.4375, 0.1574, 0.375, 0.1574, 0.625, 0.5625, 0.6875, 0.5625, 0.6875, 0.5926, 0.625, 0.5926, 0.75, 0.5625, 0.8125, 0.5625, 0.8125, 0.5926, 0.75, 0.5926, 0.8125, 0.5625, 0.875, 0.5625, 0.875, 0.5926, 0.8125, 0.5926, 0.6875, 0.5625, 0.75, 0.5625, 0.75, 0.5926, 0.6875, 0.5926, 0.3125, 0.5625, 0.375, 0.5625, 0.375, 0.5926, 0.3125, 0.5926, 0.5625, 0.5625, 0.625, 0.5625, 0.625, 0.5926, 0.5625, 0.5926, 0.4688, 0.5625, 0.5, 0.5625, 0.5, 0.5926, 0.4688, 0.5926, 0.5625, 0.1574, 0.5625, 0.1875, 0.5625, 0.1875, 0.5625, 0.1574, 0.4688, 0.125, 0.5, 0.125, 0.5, 0.1562, 0.4688, 0.1562, 0.375, 0.125, 0.4375, 0.125, 0.4375, 0.1562, 0.375, 0.1562, 0.6875, 0.5625, 0.75, 0.5625, 0.75, 0.5938, 0.6875, 0.5938, 0.3125, 0.5625, 0.3125, 0.5625, 0.3125, 0.5938, 0.3125, 0.5938, 0.25, 0.5625, 0.25, 0.5938, 0.3125, 0.5938, 0.3125, 0.5625, 0.1875, 0.5625, 0.1875, 0.5938, 0.25, 0.5938, 0.25, 0.5625, 0.1875, 0.625, 0.1875, 0.625, 0.1875, 0.5938, 0.1875, 0.5938, 0.1875, 0.625, 0.1875, 0.625, 0.1875, 0.5938, 0.1875, 0.5938, 0.3125, 0.5625, 0.3125, 0.5625, 0.3125, 0.5938, 0.3125, 0.5938, 0.3125, 0.5625, 0.3125, 0.5625, 0.3125, 0.5938, 0.3125, 0.5938, 0.3125, 0.5625, 0.3125, 0.5625, 0.3125, 0.5938, 0.3125, 0.5938, 0.1875, 0.625, 0.1875, 0.625, 0.1875, 0.5938, 0.1875, 0.5938, 0.5625, 0.125, 0.5625, 0.1562, 0.625, 0.1562, 0.625, 0.125, 0.5312, 0.5625, 0.5312, 0.5938, 0.5625, 0.5938, 0.5625, 0.5625, 0.125, 0.5625, 0.125, 0.5938, 0.1875, 0.5938, 0.1875, 0.5625, 0.1875, 0.625, 0.1875, 0.625, 0.1875, 0.5938, 0.1875, 0.5938, 0.4688, 0.1562, 0.5, 0.1562, 0.5, 0.1562, 0.4688, 0.1562, 0.375, 0.125, 0.375, 0.1562, 0.4375, 0.1562, 0.4375, 0.125, 0.625, 0.5625, 0.625, 0.5938, 0.6875, 0.5937, 0.6875, 0.5625, 0.8125, 0.5625, 0.8125, 0.5938, 0.875, 0.5938, 0.875, 0.5625, 0.6875, 0.5625, 0.6875, 0.5937, 0.75, 0.5938, 0.75, 0.5625, 0.3125, 0.5625, 0.3125, 0.5938, 0.375, 0.5938, 0.375, 0.5625, 0.5625, 0.5625, 0.5625, 0.5938, 0.625, 0.5938, 0.625, 0.5625, 0.5, 0.5625, 0.5, 0.5938, 0.5312, 0.5938, 0.5312, 0.5625, 0.5, 0.5625, 0.5312, 0.5625, 0.5312, 0.5938, 0.5, 0.5938, 0.5, 0.5625, 0.5312, 0.5625, 0.5312, 0.5926, 0.5, 0.5926, 0.5, 0.125, 0.5312, 0.125, 0.5312, 0.1574, 0.5, 0.1574, 0.5, 0.5938, 0.5312, 0.5938, 0.5312, 0.625, 0.5, 0.625, 0.5, 0.1875, 0.5, 0.25, 0.5312, 0.25, 0.5312, 0.1875, 0.5, 0.375, 0.5, 0.4375, 0.5312, 0.4375, 0.5312, 0.375, 0.5, 0.4375, 0.5, 0.5, 0.5312, 0.5, 0.5312, 0.4375, 0.5, 0.25, 0.5, 0.3125, 0.5312, 0.3125, 0.5312, 0.25, 0.5, 0.3125, 0.5, 0.375, 0.5312, 0.375, 0.5312, 0.3125, 0.5, 0.5, 0.5, 0.5625, 0.5312, 0.5625, 0.5312, 0.5, 0.5, 0.5938, 0.5, 0.625, 0.5312, 0.625, 0.5312, 0.5938, 0.5, 0.375, 0.5, 0.4375, 0.5312, 0.4375, 0.5312, 0.375, 0.5, 0.3125, 0.5, 0.375, 0.5312, 0.375, 0.5312, 0.3125, 0.5, 0.1574, 0.5312, 0.1574, 0.5312, 0.1875, 0.5, 0.1875, 0.5, 0.1875, 0.5312, 0.1875, 0.5312, 0.25, 0.5, 0.25, 0.5, 0.4375, 0.5312, 0.4375, 0.5312, 0.5, 0.5, 0.5, 0.5, 0.25, 0.5312, 0.25, 0.5312, 0.3125, 0.5, 0.3125, 0.5, 0.5, 0.5312, 0.5, 0.5312, 0.5625, 0.5, 0.5625, 0.5, 0.5926, 0.5312, 0.5926, 0.5312, 0.625, 0.5, 0.625, 0.4375, 0.125, 0.4375, 0.1562, 0.4688, 0.1562, 0.4688, 0.125, 0.4375, 0.125, 0.4688, 0.125, 0.4688, 0.1562, 0.4375, 0.1562, 0.4375, 0.5625, 0.4688, 0.5625, 0.4688, 0.5926, 0.4375, 0.5926, 0.4375, 0.125, 0.4688, 0.125, 0.4688, 0.1574, 0.4375, 0.1574, 0.4375, 0.1562, 0.4688, 0.1562, 0.4688, 0.1875, 0.4375, 0.1875, 0.4375, 0.375, 0.4375, 0.4375, 0.4688, 0.4375, 0.4688, 0.375, 0.4375, 0.25, 0.4375, 0.3125, 0.4688, 0.3125, 0.4688, 0.25, 0.4375, 0.5, 0.4375, 0.5625, 0.4688, 0.5625, 0.4688, 0.5, 0.4375, 0.1562, 0.4375, 0.1875, 0.4688, 0.1875, 0.4688, 0.1562, 0.4375, 0.1875, 0.4375, 0.25, 0.4688, 0.25, 0.4688, 0.1875, 0.4375, 0.3125, 0.4375, 0.375, 0.4688, 0.375, 0.4688, 0.3125, 0.4375, 0.4375, 0.4375, 0.5, 0.4688, 0.5, 0.4688, 0.4375, 0.4375, 0.375, 0.4375, 0.4375, 0.4688, 0.4375, 0.4688, 0.375, 0.4375, 0.375, 0.4688, 0.375, 0.4688, 0.4375, 0.4375, 0.4375, 0.4375, 0.25, 0.4688, 0.25, 0.4688, 0.3125, 0.4375, 0.3125, 0.4375, 0.5, 0.4688, 0.5, 0.4688, 0.5625, 0.4375, 0.5625, 0.4375, 0.1574, 0.4688, 0.1574, 0.4688, 0.1875, 0.4375, 0.1875, 0.4375, 0.1875, 0.4688, 0.1875, 0.4688, 0.25, 0.4375, 0.25, 0.4375, 0.5926, 0.4688, 0.5926, 0.4688, 0.625, 0.4375, 0.625, 0.4375, 0.4375, 0.4688, 0.4375, 0.4688, 0.5, 0.4375, 0.5, 0.5625, 0.1875, 0.5625, 0.1562, 0.5625, 0.1562, 0.5625, 0.1875, 0.5625, 0.1875, 0.5312, 0.1875, 0.5312, 0.1875, 0.5625, 0.1875, 0.5312, 0.1574, 0.5625, 0.1574, 0.5625, 0.1574, 0.5312, 0.1574, 0.5625, 0.1875, 0.5312, 0.1875, 0.5312, 0.1875, 0.5625, 0.1875, 0.5312, 0.1875, 0.5312, 0.1574, 0.5312, 0.1574, 0.5312, 0.1875, 0.5312, 0.5938, 0.5312, 0.5625, 0.5312, 0.5625, 0.5312, 0.5938, 0.5312, 0.1875, 0.5625, 0.1875, 0.5625, 0.1875, 0.5312, 0.1875, 0.5625, 0.1875, 0.5625, 0.1562, 0.5625, 0.1562, 0.5625, 0.1875, 0.5312, 0.1574, 0.5625, 0.1574, 0.5625, 0.1875, 0.5312, 0.1875, 0.5312, 0.5625, 0.5625, 0.5625, 0.5625, 0.5938, 0.5312, 0.5938, 0.5312, 0.5938, 0.5312, 0.5625, 0.5312, 0.5625, 0.5312, 0.5938, 0.5312, 0.1574, 0.5625, 0.1574, 0.5625, 0.1574, 0.5312, 0.1574, 0.5312, 0.1875, 0.5625, 0.1875, 0.5625, 0.1875, 0.5312, 0.1875, 0.5625, 0.1574, 0.5625, 0.1875, 0.5625, 0.1875, 0.5625, 0.1574, 0.5312, 0.1875, 0.5312, 0.1574, 0.5312, 0.1574, 0.5312, 0.1875, 0.5625, 0.5938, 0.5312, 0.5938, 0.5312, 0.5938, 0.5625, 0.5938, 0.4688, 0.125, 0.5, 0.125, 0.5, 0.1574, 0.4688, 0.1574, 0.4688, 0.125, 0.4688, 0.1562, 0.5, 0.1562, 0.5, 0.125, 0.4688, 0.125, 0.4688, 0.1562, 0.4688, 0.1562, 0.4688, 0.125, 0.5, 0.5938, 0.5, 0.625, 0.5, 0.625, 0.5, 0.5938, 0.5, 0.1574, 0.4688, 0.1574, 0.4688, 0.1574, 0.5, 0.1574, 0.4688, 0.1574, 0.4688, 0.125, 0.4688, 0.125, 0.4688, 0.1574])
me_cube.materials.append(mat_material)
me_cube.use_remesh_preserve_volume = False
me_cube.use_remesh_preserve_attributes = False
me_cube.use_mirror_vertex_groups = False
me_cube.update()
arm_armature_001 = bpy.data.armatures.new('Armature.001')  # bones are not reproduced

# ---- objects
ob_cube = bpy.data.objects.new('Cube', me_cube)
ob_armature = bpy.data.objects.new('Armature', arm_armature_001)

# ---- transforms, parenting, visibility, modifiers, constraints
ob_cube.parent = ob_armature
ob_cube.location = (0.0, 0.0, 0.0)
ob_cube.lock_rotations_4d = False
ob_cube.empty_display_type = 'ARROWS'
ob_cube.lineart.crease_threshold = 0.0
_vg = ob_cube.vertex_groups.new(name='Bone')
for _i, _w in zip([0, 1, 2, 3, 4, 5, 6, 7, 8, 9, 10, 11, 12, 13, 14, 15, 16, 17, 18, 19, 20, 21, 22, 25, 26, 27, 28, 43, 44, 45, 46, 47, 48, 49, 50, 51, 52, 53, 54, 55, 56, 57, 58, 59, 60, 61, 87, 88, 89, 90, 91, 92, 93, 94, 95, 96, 97, 98, 99, 100, 101, 102, 103, 104, 105, 106, 107, 108, 112, 113, 114, 115, 116, 117, 134, 135, 136, 137, 138, 139, 140, 141, 142, 143, 144, 145, 146, 147, 148, 149, 150, 151, 152, 153, 154, 155, 156, 157, 158, 159, 160, 161, 162, 163, 164, 165, 166, 167, 168, 171, 172, 199, 200, 201, 202, 203, 204, 206, 207, 208, 209, 213, 214, 215, 216, 217, 218, 219, 220, 221, 223, 225, 226, 227, 230, 231, 232, 233, 234, 235, 236, 237, 238, 239, 240, 241, 242, 243, 245, 247, 248, 249, 250, 251, 252, 253, 254, 255, 256, 257, 258, 259, 260, 261, 262, 263, 264, 265, 266, 267, 268, 269, 270, 271, 272, 273, 274, 275, 276, 277, 278, 279, 280, 281, 282, 283, 284, 285, 286, 287, 288, 289, 290, 291, 292, 293, 294, 295, 296, 297, 298, 299, 300, 301, 302, 303, 304, 305, 306, 307, 308], [0.9958, 0.9404, 0.9948, 0.939, 0.9845, 0.9821, 0.917, 0.9954, 0.9169, 0.9162, 0.9168, 0.9928, 0.9962, 0.9851, 0.9779, 0.9976, 0.9981, 0.9606, 0.7944, 0.7974, 0.9936, 0.9646, 0.9644, 0.002644, 0.1939, 0.1935, 0.002924, 0.9183, 0.997, 0.986, 0.9656, 0.9676, 0.9967, 0.9912, 0.9965, 0.9842, 0.985, 0.9659, 0.994, 0.8072, 0.9987, 0.9908, 0.9934, 0.9639, 0.9928, 0.156, 0.9958, 0.9409, 0.9384, 0.9149, 0.9846, 0.982, 0.9972, 0.01014, 0.9654, 0.9954, 0.918, 0.9929, 0.9912, 0.9961, 0.9851, 0.9841, 0.9942, 0.8007, 0.8011, 0.9586, 0.9981, 0.9935, 0.1652, 0.003032, 0.1934, 0.009939, 0.165, 0.003816, 0.9948, 0.9147, 0.9184, 0.9955, 0.997, 0.986, 0.9667, 0.986, 0.9996, 0.9678, 0.9967, 0.9154, 0.9169, 0.916, 0.9966, 0.966, 0.994, 0.9779, 0.9896, 0.8074, 0.9852, 0.9651, 0.9987, 0.9983, 0.9987, 0.9976, 0.9646, 0.7939, 0.7992, 0.9908, 0.9603, 0.9648, 0.9636, 0.9928, 0.9936, 0.1953, 0.1562, 0.914, 0.9993, 0.9592, 0.792, 0.7928, 0.994, 0.18, 0.01101, 0.1801, 0.01088, 0.9903, 0.997, 0.9857, 0.9955, 0.9147, 0.9709, 0.9981, 0.9985, 0.9648, 0.9993, 0.01125, 0.1788, 0.01082, 0.9149, 0.9706, 0.9857, 0.9981, 0.9648, 0.9903, 0.9137, 0.997, 0.9955, 0.9986, 0.9591, 0.7943, 0.7923, 0.994, 0.1796, 0.9895, 0.9908, 0.9903, 0.9806, 0.9901, 0.9894, 0.9896, 0.9873, 0.9908, 0.9902, 0.9843, 0.9903, 0.9873, 0.991, 0.9844, 0.9893, 0.9808, 0.9907, 0.9806, 0.9908, 0.9783, 0.971, 0.9771, 0.978, 0.9763, 0.9749, 0.9783, 0.9772, 0.9709, 0.9774, 0.9751, 0.9633, 0.977, 0.9775, 0.9761, 0.9772, 0.9666, 0.9777, 0.9777, 0.9665, 0.8683, 1.0, 0.8559, 1.0, 1.0, 0.872, 0.8667, 1.0, 0.8675, 1.0, 0.8618, 1.0, 1.0, 0.872, 0.8669, 1.0, 0.9275, 0.9492, 0.9486, 0.9515, 0.9556, 0.9551]): _vg.add([_i], _w, 'REPLACE')
_vg = ob_cube.vertex_groups.new(name='Bone.001')
for _i, _w in zip([1, 3, 6, 8, 9, 10, 17, 18, 19, 21, 22, 25, 26, 27, 28, 43, 46, 53, 55, 59, 61, 88, 89, 90, 94, 95, 97, 104, 105, 106, 112, 113, 114, 115, 116, 117, 135, 136, 140, 145, 146, 147, 149, 153, 155, 160, 161, 162, 164, 165, 166, 171, 172, 199, 201, 202, 203, 206, 207, 208, 209, 217, 218, 221, 225, 226, 227, 230, 231, 234, 236, 240, 241, 242, 245, 278, 283, 286, 287, 289, 292, 293, 295, 297, 300, 301, 303, 304, 305, 306, 307, 308], [0.04124, 0.04421, 0.06353, 0.06384, 0.06487, 0.06355, 0.013, 0.1563, 0.1541, 0.004572, 0.004438, 0.1107, 0.5971, 0.5975, 0.1115, 0.06285, 0.003792, 0.002419, 0.149, 0.005622, 0.6573, 0.04053, 0.04516, 0.06703, 0.4625, 0.004194, 0.06255, 0.1594, 0.159, 0.01759, 0.6946, 0.1117, 0.5978, 0.4624, 0.6949, 0.1121, 0.06662, 0.06274, 0.01125, 0.06553, 0.06382, 0.06424, 0.002334, 0.1488, 0.004151, 0.004461, 0.1568, 0.1525, 0.01333, 0.003858, 0.006035, 0.595, 0.6571, 0.06726, 0.0162, 0.1625, 0.1619, 0.6443, 0.213, 0.6441, 0.2127, 0.06622, 0.00212, 0.004507, 0.2168, 0.6475, 0.2167, 0.06607, 0.002647, 0.004396, 0.06758, 0.01642, 0.1609, 0.1626, 0.6464, 0.01344, 0.007531, 0.007694, 0.1317, 0.1441, 0.128, 0.1333, 0.1325, 0.1382, 0.128, 0.1331, 0.0693, 0.04481, 0.0461, 0.03957, 0.03142, 0.0323]): _vg.add([_i], _w, 'REPLACE')
_vg = ob_cube.vertex_groups.new(name='Bone.001_L')
for _i, _w in zip([18, 19, 23, 24, 25, 26, 27, 28, 29, 30, 36, 37, 38, 55, 61, 62, 63, 64, 65, 66, 73, 80, 81, 94, 109, 112, 115, 116, 170, 202, 203, 205, 206, 207, 208, 209, 222, 224, 225, 226, 227, 244, 245], [0.02911, 0.02792, 0.6275, 0.6446, 0.7875, 0.18, 0.1796, 0.7848, 0.3004, 0.9082, 0.9321, 0.8259, 0.7756, 0.02905, 0.1785, 0.9664, 0.6871, 0.2463, 0.8756, 0.9718, 0.02918, 0.9933, 0.9273, 0.1868, 0.06435, 0.05844, 0.1872, 0.05854, 0.06396, 0.01094, 0.0105, 0.2766, 0.1264, 0.5846, 0.1266, 0.586, 0.27, 0.008547, 0.06308, 0.005968, 0.06318, 0.00848, 0.005928]): _vg.add([_i], _w, 'REPLACE')
_vg = ob_cube.vertex_groups.new(name='Bone.001_L.001')
for _i, _w in zip([23, 24, 29, 30, 34, 37, 38, 63, 64, 65, 66, 70, 71, 72, 73, 74, 77], [0.02538, 0.007909, 0.6464, 0.08077, 0.8793, 0.08411, 0.1096, 0.2699, 0.6927, 0.1525, 0.008405, 0.9637, 0.01016, 0.1006, 0.8168, 0.1778, 0.04259]): _vg.add([_i], _w, 'REPLACE')
_vg = ob_cube.vertex_groups.new(name='Bone.001_L.002')
for _i, _w in zip([34, 35, 64, 71, 72, 73, 74, 75, 76, 77, 78, 79], [0.09673, 1.06, 0.009893, 0.9648, 0.8938, 0.1429, 0.8381, 1.014, 1.004, 0.952, 0.9878, 0.9929]): _vg.add([_i], _w, 'REPLACE')
_vg = ob_cube.vertex_groups.new(name='Bone.001_R')
for _i, _w in zip([94, 109, 110, 111, 112, 113, 114, 115, 116, 117, 118, 119, 123, 130, 131, 153, 161, 162, 170, 171, 172, 173, 174, 175, 176, 177, 189, 190, 191, 205, 206, 207, 208, 209, 222, 224, 225, 226, 227, 241, 242, 244, 245], [0.19, 0.06421, 0.6275, 0.6454, 0.05901, 0.7865, 0.1801, 0.1904, 0.05906, 0.7842, 0.2343, 0.9039, 0.02874, 0.9236, 0.929, 0.02905, 0.02935, 0.02765, 0.06375, 0.1805, 0.1785, 0.9657, 0.6443, 0.2614, 0.8739, 0.9714, 0.9932, 0.7692, 0.8182, 0.007481, 0.005478, 0.06227, 0.005501, 0.06236, 0.007338, 0.2677, 0.5786, 0.1244, 0.5799, 0.009383, 0.009968, 0.2611, 0.1244]): _vg.add([_i], _w, 'REPLACE')
_vg = ob_cube.vertex_groups.new(name='Bone.001_R.001')
for _i, _w in zip([110, 111, 118, 119, 123, 124, 125, 129, 174, 175, 176, 177, 184, 185, 186, 190, 191], [0.02994, 0.01404, 0.7046, 0.08538, 0.817, 0.1785, 0.8814, 0.04257, 0.3093, 0.6896, 0.1538, 0.009168, 0.1012, 0.9639, 0.0111, 0.1086, 0.08688]): _vg.add([_i], _w, 'REPLACE')
_vg = ob_cube.vertex_groups.new(name='Bone.001_R.002')
for _i, _w in zip([118, 123, 124, 125, 126, 127, 128, 129, 184, 186, 187, 188], [0.00996, 0.143, 0.8381, 0.09669, 1.059, 1.004, 0.9925, 0.952, 0.8938, 0.9648, 1.013, 0.9881]): _vg.add([_i], _w, 'REPLACE')
_vg = ob_cube.vertex_groups.new(name='Bone.002')
for _i, _w in zip([23, 24, 25, 28, 36, 37, 38, 94, 109, 110, 111, 113, 115, 117, 131, 169, 170, 190, 191, 205, 207, 209, 222, 224, 225, 227, 244], [0.2993, 0.2931, 0.05047, 0.05253, 0.004109, 0.079, 0.09798, 0.1266, 0.8474, 0.2971, 0.2898, 0.04951, 0.1261, 0.05202, 0.006666, 1.0, 0.8459, 0.1044, 0.08355, 0.659, 0.1043, 0.1034, 0.6609, 0.6669, 0.1055, 0.1045, 0.669]): _vg.add([_i], _w, 'REPLACE')
_vg = ob_cube.vertex_groups.new(name='Bone.002_L')
for _i, _w in zip([31, 32, 33, 39, 67, 68, 69, 82, 83, 120, 121, 122, 178, 179, 180, 210, 211, 212, 228, 229, 246], [0.8195, 0.819, 0.5314, 0.9176, 0.8886, 0.5029, 0.5328, 0.9178, 0.9927, 0.2623, 0.265, 0.05331, 0.1512, 0.0009009, 0.05343, 0.6623, 0.633, 0.6317, 0.07301, 0.1272, 0.1283]): _vg.add([_i], _w, 'REPLACE')
_vg = ob_cube.vertex_groups.new(name='Bone.002_L.001')
for _i, _w in zip([33, 39, 40, 41, 42, 68, 69, 82, 84, 85, 86], [0.4612, 0.05308, 0.9868, 0.9878, 0.9744, 0.4937, 0.4594, 0.05425, 0.9945, 0.9756, 0.981]): _vg.add([_i], _w, 'REPLACE')
_vg = ob_cube.vertex_groups.new(name='Bone.002_R')
for _i, _w in zip([31, 32, 67, 120, 121, 122, 132, 133, 178, 179, 180, 181, 182, 183, 192, 193, 197, 210, 211, 212, 228, 229, 246], [0.1487, 0.1491, 0.1032, 0.7153, 0.7124, 0.9142, 0.9325, 0.001867, 0.8324, 0.9661, 0.9148, 0.503, 0.5322, 0.5327, 0.9335, 0.9926, 0.001903, 0.3265, 0.3416, 0.3428, 0.9156, 0.8472, 0.8463]): _vg.add([_i], _w, 'REPLACE')
_vg = ob_cube.vertex_groups.new(name='Bone.002_R.001')
for _i, _w in zip([132, 133, 181, 182, 183, 192, 194, 195, 196, 197, 198], [0.05284, 0.9737, 0.4938, 0.4611, 0.4607, 0.05091, 0.9945, 0.9877, 0.9877, 0.9737, 0.9771]): _vg.add([_i], _w, 'REPLACE')
_m = ob_cube.modifiers.new('Armature', 'ARMATURE')
_m.object = ob_armature
ob_armature.location = (0.0, 0.0, 0.0)
ob_armature.scale = (0.5, 0.5, 0.5)
ob_armature.show_in_front = True
ob_armature.lineart.crease_threshold = 0.0

# ---- collection membership
col_collection.objects.link(ob_cube)
col_collection.objects.link(ob_armature)

# ---- scene / render settings (as saved in the file)
scene.frame_start = 1; scene.frame_end = 90; scene.frame_set(0)
scene.render.engine = 'BLENDER_EEVEE_NEXT'
scene.cycles.use_denoising = False
scene.cycles.samples = 128
scene.cycles.sampling_pattern = 'TABULATED_SOBOL'
scene.cycles.use_adaptive_sampling = False
scene.cycles.use_light_tree = False
scene.view_settings.view_transform = 'Filmic'
bpy.context.view_layer.update()

# ---- added for rendering (the .blend has no active camera and no usable light): camera, sun
cam_auto = bpy.data.cameras.new('AutoCamera')
cam_auto.lens = 50.0
cam_auto.sensor_width = 36.0
cam_auto.clip_end = 1000.0
ob_auto_camera = bpy.data.objects.new('AutoCamera', cam_auto)
scene.collection.objects.link(ob_auto_camera)
ob_auto_camera.location = (2.07103, -2.51251, 2.47724)
ob_auto_camera.rotation_euler = (1.09748, -7.21219e-08, 0.694738)
scene.camera = ob_auto_camera
light_auto_sun = bpy.data.lights.new('AutoSun', 'SUN')
light_auto_sun.energy = 3.0
light_auto_sun.angle = 0.0523599
ob_auto_sun = bpy.data.objects.new('AutoSun', light_auto_sun)
scene.collection.objects.link(ob_auto_sun)
ob_auto_sun.rotation_euler = (0.872665, 0.174533, 0.523599)
bpy.context.view_layer.update()
